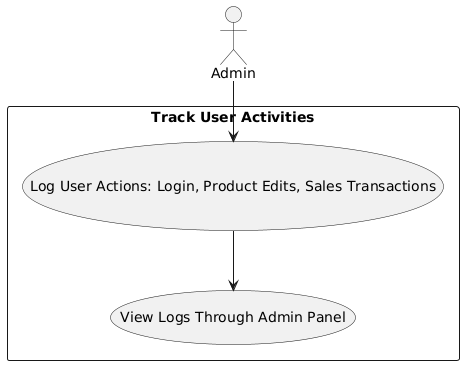

The diagram above was rendered by PlantUML. Its source (embedded in the PNG):
@startuml
actor Admin

rectangle "Track User Activities" {
    Admin --> (Log User Actions: Login, Product Edits, Sales Transactions)
    (Log User Actions: Login, Product Edits, Sales Transactions) --> (View Logs Through Admin Panel)
}
@enduml